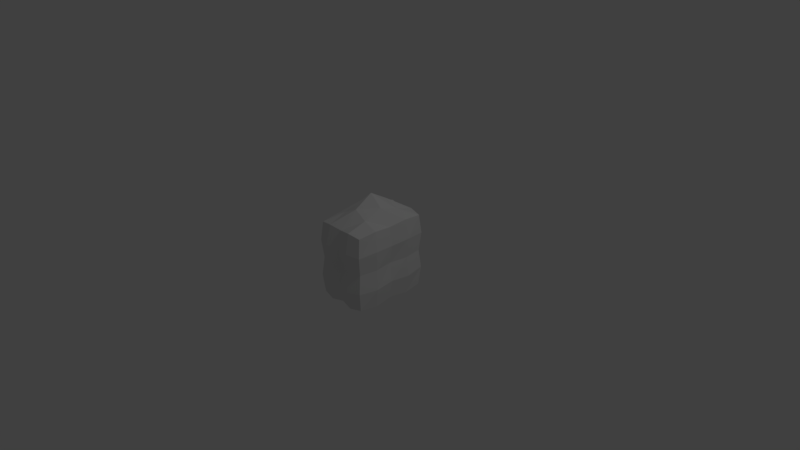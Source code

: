 # Source: Beacon1.blend  (saved by Blender 2.78.0; exported with 4.5.12 LTS)
import bpy
from mathutils import Matrix  # noqa: F401  (used for matrix-valued properties, if any)

bpy.ops.wm.read_factory_settings(use_empty=True)
scene = bpy.context.scene
scene.name = 'Scene'

# ---- collections
col_collection_1 = bpy.data.collections.new('Collection 1'); scene.collection.children.link(col_collection_1)

# ---- materials (node trees are filled in below, after node groups)
mat_material_001 = bpy.data.materials.new('Material.001')
mat_material_001.alpha_threshold = 0.0
mat_material_001.use_transparent_shadow = False
mat_material_001.roughness = 0.5
mat_material_051 = bpy.data.materials.new('Material.051')
mat_material_051.alpha_threshold = 0.0
mat_material_051.use_transparent_shadow = False
mat_material_051.diffuse_color = (0.0, 0.0, 0.0, 1.0)
mat_material_051.roughness = 0.5
mat_material_051.specular_intensity = 0.0

# ---- material node trees

# ---- world
world_world = bpy.data.worlds.new('World'); scene.world = world_world
world_world.color = (0.05088, 0.05088, 0.05088)
world_world.use_sun_shadow = False
world_world.sun_shadow_jitter_overblur = 0.0
world_world.cycles.sampling_method = 'MANUAL'

# ---- cameras
cam_camera = bpy.data.cameras.new('Camera')
cam_camera.clip_end = 100.0
cam_camera.lens = 35.0
cam_camera.sensor_width = 32.0
cam_camera.sensor_height = 18.0
cam_camera.ortho_scale = 7.314
cam_camera.dof.focus_distance = 0.0
cam_camera.dof.aperture_fstop = 128.0

# ---- lights
light_lamp = bpy.data.lights.new('Lamp', 'POINT')
light_lamp.transmission_factor = 0.0
light_lamp.cutoff_distance = 30.0
light_lamp.energy = 100.0
light_lamp.shadow_buffer_clip_start = 1.001
light_lamp.shadow_soft_size = 0.1
light_lamp.shadow_maximum_resolution = 0.006
light_lamp.use_absolute_resolution = True

# ---- meshes
me_plane_008 = bpy.data.meshes.new('Plane.008')
me_plane_008.from_pydata([(0.03132, -0.03502, -0.02802), (0.03132, -0.03502, -0.01135), (0.01465, -0.03502, -0.02802), (0.01465, -0.03502, -0.01135), (0.03132, -0.01835, -0.02802), (0.03132, -0.01835, -0.01135), (0.01465, -0.01835, -0.02802), (0.01465, -0.01835, -0.01135), (-0.01296, -0.03502, -0.02802), (-0.01296, -0.03502, -0.01135), (-0.02963, -0.03502, -0.02802), (-0.02963, -0.03502, -0.01135), (-0.01296, -0.01835, -0.02802), (-0.01296, -0.01835, -0.01135), (-0.02963, -0.01835, -0.02802), (-0.02963, -0.01835, -0.01135), (-0.0418, -0.02421, -0.03935), (-0.0418, -0.02421, 0.04399), (-0.0418, 0.03292, -0.03935), (-0.0418, 0.03292, 0.04399), (0.04153, -0.02421, -0.03935), (0.04153, -0.02421, 0.04399), (0.04153, 0.03292, -0.03935), (0.04153, 0.03292, 0.04399), (-0.0418, -0.02421, 0.00232), (-0.0418, 0.004357, 0.04399), (-0.0418, 0.03292, 0.00232), (-0.0418, 0.004357, -0.03935), (-0.000138, 0.03292, 0.04399), (0.04153, 0.03292, 0.00232), (-0.000138, 0.03292, -0.03935), (0.04153, 0.004357, 0.04399), (0.04153, -0.02421, 0.00232), (0.04153, 0.004357, -0.03935), (-0.000138, -0.02421, 0.04399), (-0.000138, -0.02421, -0.03935), (-0.000138, 0.004357, 0.07306), (-0.000138, 0.004357, -0.03935), (-0.000138, -0.02421, 0.00232), (0.04153, 0.004357, 0.00232), (-0.000138, 0.03292, 0.00232), (-0.0418, 0.004357, 0.00232), (-0.04415, -0.02582, 0.02315), (-0.04415, 0.01864, 0.04633), (-0.04415, 0.03453, -0.01851), (-0.04415, -0.009927, -0.04169), (0.0207, 0.03453, 0.04633), (0.04387, 0.03453, -0.01851), (-0.02097, 0.03453, -0.04169), (0.04387, -0.009927, 0.04633), (0.04387, -0.02582, -0.01851), (0.04387, 0.01864, -0.04169), (-0.02097, -0.02582, 0.04633), (0.0207, -0.02582, -0.04169), (-0.04415, -0.02582, -0.01851), (-0.04415, -0.009927, 0.04633), (-0.04415, 0.03453, 0.02315), (-0.04415, 0.01864, -0.04169), (-0.02097, 0.03453, 0.04633), (0.04387, 0.03453, 0.02315), (0.0207, 0.03453, -0.04169), (0.04387, 0.01864, 0.04633), (0.04387, -0.02582, 0.02315), (0.04387, -0.009927, -0.04169), (0.0207, -0.02582, 0.04633), (-0.02097, -0.02582, -0.04169), (-0.02097, 0.004357, 0.06078), (0.0207, 0.004357, 0.06078), (-0.000138, -0.009927, 0.06078), (-0.000138, 0.01864, 0.06078), (0.0207, 0.004357, -0.04366), (-0.02097, 0.004357, -0.04366), (-0.000138, -0.009927, -0.04366), (-0.000138, 0.01864, -0.04366), (-0.000138, -0.02717, -0.01851), (-0.000138, -0.02717, 0.02315), (0.0207, -0.02717, 0.00232), (-0.02097, -0.02717, 0.00232), (0.04584, 0.004357, -0.01851), (0.04584, 0.004357, 0.02315), (0.04584, 0.01864, 0.00232), (0.04584, -0.009927, 0.00232), (-0.000138, 0.03588, -0.01851), (-0.000138, 0.03588, 0.02315), (-0.02097, 0.03588, 0.00232), (0.0207, 0.03588, 0.00232), (-0.04612, 0.004357, -0.01851), (-0.04612, 0.004357, 0.02315), (-0.04612, -0.009927, 0.00232), (-0.04612, 0.01864, 0.00232), (-0.04902, 0.01979, 0.0245), (-0.04902, -0.01107, 0.0245), (-0.04902, -0.01107, -0.01986), (0.02237, 0.03787, 0.0245), (-0.02264, 0.03787, 0.0245), (-0.02264, 0.03787, -0.01986), (0.04875, -0.01107, 0.0245), (0.04875, 0.01979, 0.0245), (0.04875, 0.01979, -0.01986), (-0.02264, -0.02916, 0.0245), (0.02237, -0.02916, 0.0245), (0.02237, -0.02916, -0.01986), (-0.02232, 0.01979, -0.04656), (-0.02232, -0.01107, -0.04656), (0.02204, -0.01107, -0.04656), (0.02204, 0.01979, 0.05335), (0.02204, -0.01107, 0.05335), (-0.02232, -0.01107, 0.05335), (-0.02232, 0.01979, 0.05335), (0.02204, 0.01979, -0.04656), (-0.02264, -0.02916, -0.01986), (0.04875, -0.01107, -0.01986), (0.02237, 0.03787, -0.01986), (-0.04902, 0.01979, -0.01986)], [], [(0, 1, 3, 2), (2, 3, 7, 6), (6, 7, 5, 4), (4, 5, 1, 0), (2, 6, 4, 0), (7, 3, 1, 5), (8, 9, 11, 10), (10, 11, 15, 14), (14, 15, 13, 12), (12, 13, 9, 8), (10, 14, 12, 8), (15, 11, 9, 13), (113, 44, 18, 57), (112, 47, 22, 60), (111, 50, 20, 63), (110, 54, 16, 65), (109, 60, 22, 51), (108, 58, 19, 43), (107, 66, 25, 55), (106, 67, 36, 68), (105, 46, 28, 69), (104, 70, 33, 63), (103, 71, 37, 72), (102, 48, 30, 73), (101, 74, 35, 53), (100, 75, 38, 76), (99, 42, 24, 77), (98, 78, 33, 51), (97, 79, 39, 80), (96, 62, 32, 81), (95, 82, 30, 48), (94, 83, 40, 84), (93, 59, 29, 85), (92, 86, 27, 45), (91, 87, 41, 88), (90, 56, 26, 89), (87, 90, 89, 41), (25, 43, 90, 87), (43, 19, 56, 90), (42, 91, 88, 24), (17, 55, 91, 42), (55, 25, 87, 91), (54, 92, 45, 16), (24, 88, 92, 54), (88, 41, 86, 92), (83, 93, 85, 40), (28, 46, 93, 83), (46, 23, 59, 93), (56, 94, 84, 26), (19, 58, 94, 56), (58, 28, 83, 94), (44, 95, 48, 18), (26, 84, 95, 44), (84, 40, 82, 95), (79, 96, 81, 39), (31, 49, 96, 79), (49, 21, 62, 96), (59, 97, 80, 29), (23, 61, 97, 59), (61, 31, 79, 97), (47, 98, 51, 22), (29, 80, 98, 47), (80, 39, 78, 98), (75, 99, 77, 38), (34, 52, 99, 75), (52, 17, 42, 99), (62, 100, 76, 32), (21, 64, 100, 62), (64, 34, 75, 100), (50, 101, 53, 20), (32, 76, 101, 50), (76, 38, 74, 101), (71, 102, 73, 37), (27, 57, 102, 71), (57, 18, 48, 102), (65, 103, 72, 35), (16, 45, 103, 65), (45, 27, 71, 103), (53, 104, 63, 20), (35, 72, 104, 53), (72, 37, 70, 104), (67, 105, 69, 36), (31, 61, 105, 67), (61, 23, 46, 105), (64, 106, 68, 34), (21, 49, 106, 64), (49, 31, 67, 106), (52, 107, 55, 17), (34, 68, 107, 52), (68, 36, 66, 107), (66, 108, 43, 25), (36, 69, 108, 66), (69, 28, 58, 108), (70, 109, 51, 33), (37, 73, 109, 70), (73, 30, 60, 109), (74, 110, 65, 35), (38, 77, 110, 74), (77, 24, 54, 110), (78, 111, 63, 33), (39, 81, 111, 78), (81, 32, 50, 111), (82, 112, 60, 30), (40, 85, 112, 82), (85, 29, 47, 112), (86, 113, 57, 27), (41, 89, 113, 86), (89, 26, 44, 113)])
me_plane_008.polygons.foreach_set('material_index', [1, 1, 1, 1, 1, 1, 1, 1, 1, 1, 1, 1, 0, 0, 0, 0, 0, 0, 0, 0, 0, 0, 0, 0, 0, 0, 0, 0, 0, 0, 0, 0, 0, 0, 0, 0, 0, 0, 0, 0, 0, 0, 0, 0, 0, 0, 0, 0, 0, 0, 0, 0, 0, 0, 0, 0, 0, 0, 0, 0, 0, 0, 0, 0, 0, 0, 0, 0, 0, 0, 0, 0, 0, 0, 0, 0, 0, 0, 0, 0, 0, 0, 0, 0, 0, 0, 0, 0, 0, 0, 0, 0, 0, 0, 0, 0, 0, 0, 0, 0, 0, 0, 0, 0, 0, 0, 0, 0])
_uv = me_plane_008.uv_layers.new(name='UVMap')
_uv.uv.foreach_set('vector', [0.0, 0.0, 0.0, 0.0, 0.0, 0.0, 0.0, 0.0, 0.0, 0.0, 0.0, 0.0, 0.0, 0.0, 0.0, 0.0, 0.0, 0.0, 0.0, 0.0, 0.0, 0.0, 0.0, 0.0, 0.0, 0.0, 0.0, 0.0, 0.0, 0.0, 0.0, 0.0, 0.0, 0.0, 0.0, 0.0, 0.0, 0.0, 0.0, 0.0, 0.0, 0.0, 0.0, 0.0, 0.0, 0.0, 0.0, 0.0, 0.0, 0.0, 0.0, 0.0, 0.0, 0.0, 0.0, 0.0, 0.0, 0.0, 0.0, 0.0, 0.0, 0.0, 0.0, 0.0, 0.0, 0.0, 0.0, 0.0, 0.0, 0.0, 0.0, 0.0, 0.0, 0.0, 0.0, 0.0, 0.0, 0.0, 0.0, 0.0, 0.0, 0.0, 0.0, 0.0, 0.0, 0.0, 0.0, 0.0, 0.0, 0.0, 0.0, 0.0, 0.0, 0.0, 0.0, 0.0, 0.1392, 0.9194, 0.1388, 0.9194, 0.1389, 0.9188, 0.1393, 0.9187, 0.8571, 0.5566, 0.8565, 0.5567, 0.8566, 0.5561, 0.8572, 0.556, 0.882, 0.5566, 0.8815, 0.5567, 0.8816, 0.5561, 0.882, 0.556, 0.1212, 0.9194, 0.1206, 0.9194, 0.1207, 0.9188, 0.1213, 0.9187, 0.875, 0.5566, 0.8746, 0.5567, 0.8746, 0.5561, 0.875, 0.556, 0.1323, 0.9194, 0.1318, 0.9194, 0.1319, 0.9188, 0.1323, 0.9187, 0.1332, 0.9194, 0.1327, 0.9194, 0.1327, 0.9188, 0.1331, 0.9187, 0.8741, 0.5579, 0.8737, 0.5579, 0.8737, 0.5573, 0.8741, 0.5573, 0.8733, 0.5579, 0.8728, 0.5579, 0.8729, 0.5573, 0.8733, 0.5573, 0.8759, 0.5566, 0.8754, 0.5567, 0.8754, 0.5561, 0.8759, 0.556, 0.1349, 0.9206, 0.1345, 0.9206, 0.1345, 0.92, 0.1349, 0.92, 0.134, 0.9206, 0.1336, 0.9206, 0.1336, 0.92, 0.134, 0.92, 0.8635, 0.5566, 0.8628, 0.5567, 0.8629, 0.5561, 0.8635, 0.556, 0.8635, 0.5579, 0.8628, 0.5579, 0.8629, 0.5573, 0.8634, 0.5573, 0.1212, 0.9206, 0.1206, 0.9206, 0.1207, 0.92, 0.1213, 0.92, 0.8829, 0.5566, 0.8824, 0.5567, 0.8824, 0.5561, 0.8828, 0.556, 0.8829, 0.5579, 0.8824, 0.5579, 0.8824, 0.5573, 0.8828, 0.5573, 0.882, 0.5579, 0.8815, 0.5579, 0.8816, 0.5573, 0.882, 0.5573, 0.1174, 0.9194, 0.1168, 0.9194, 0.1168, 0.9188, 0.1174, 0.9187, 0.1174, 0.9206, 0.1168, 0.9206, 0.1168, 0.92, 0.1174, 0.92, 0.8571, 0.5579, 0.8565, 0.5579, 0.8566, 0.5573, 0.8572, 0.5573, 0.1401, 0.9194, 0.1397, 0.9194, 0.1397, 0.9188, 0.1401, 0.9187, 0.1401, 0.9206, 0.1397, 0.9206, 0.1397, 0.92, 0.1401, 0.92, 0.1392, 0.9206, 0.1388, 0.9206, 0.1389, 0.92, 0.1393, 0.92, 0.1397, 0.9206, 0.1392, 0.9206, 0.1393, 0.92, 0.1397, 0.92, 0.1397, 0.9212, 0.1393, 0.9213, 0.1392, 0.9206, 0.1397, 0.9206, 0.1393, 0.9213, 0.1389, 0.9212, 0.1388, 0.9206, 0.1392, 0.9206, 0.1405, 0.9206, 0.1401, 0.9206, 0.1401, 0.92, 0.1405, 0.92, 0.1405, 0.9212, 0.1401, 0.9213, 0.1401, 0.9206, 0.1405, 0.9206, 0.1401, 0.9213, 0.1397, 0.9212, 0.1397, 0.9206, 0.1401, 0.9206, 0.1405, 0.9194, 0.1401, 0.9194, 0.1401, 0.9187, 0.1405, 0.9188, 0.1405, 0.92, 0.1401, 0.92, 0.1401, 0.9194, 0.1405, 0.9194, 0.1401, 0.92, 0.1397, 0.92, 0.1397, 0.9194, 0.1401, 0.9194, 0.8578, 0.5579, 0.8571, 0.5579, 0.8572, 0.5573, 0.8578, 0.5573, 0.8578, 0.5585, 0.8572, 0.5585, 0.8571, 0.5579, 0.8578, 0.5579, 0.8572, 0.5585, 0.8566, 0.5585, 0.8565, 0.5579, 0.8571, 0.5579, 0.1181, 0.9206, 0.1174, 0.9206, 0.1174, 0.92, 0.118, 0.92, 0.118, 0.9212, 0.1174, 0.9213, 0.1174, 0.9206, 0.1181, 0.9206, 0.1174, 0.9213, 0.1168, 0.9212, 0.1168, 0.9206, 0.1174, 0.9206, 0.1181, 0.9194, 0.1174, 0.9194, 0.1174, 0.9187, 0.118, 0.9188, 0.118, 0.92, 0.1174, 0.92, 0.1174, 0.9194, 0.1181, 0.9194, 0.1174, 0.92, 0.1168, 0.92, 0.1168, 0.9194, 0.1174, 0.9194, 0.8824, 0.5579, 0.882, 0.5579, 0.882, 0.5573, 0.8824, 0.5573, 0.8824, 0.5585, 0.882, 0.5585, 0.882, 0.5579, 0.8824, 0.5579, 0.882, 0.5585, 0.8816, 0.5585, 0.8815, 0.5579, 0.882, 0.5579, 0.8833, 0.5579, 0.8829, 0.5579, 0.8828, 0.5573, 0.8832, 0.5573, 0.8832, 0.5585, 0.8828, 0.5585, 0.8829, 0.5579, 0.8833, 0.5579, 0.8828, 0.5585, 0.8824, 0.5585, 0.8824, 0.5579, 0.8829, 0.5579, 0.8833, 0.5567, 0.8829, 0.5566, 0.8828, 0.556, 0.8832, 0.5561, 0.8832, 0.5573, 0.8828, 0.5573, 0.8829, 0.5566, 0.8833, 0.5567, 0.8828, 0.5573, 0.8824, 0.5573, 0.8824, 0.5567, 0.8829, 0.5566, 0.1219, 0.9206, 0.1212, 0.9206, 0.1213, 0.92, 0.1219, 0.92, 0.1219, 0.9212, 0.1213, 0.9213, 0.1212, 0.9206, 0.1219, 0.9206, 0.1213, 0.9213, 0.1207, 0.9212, 0.1206, 0.9206, 0.1212, 0.9206, 0.8641, 0.5579, 0.8635, 0.5579, 0.8634, 0.5573, 0.8641, 0.5573, 0.8641, 0.5585, 0.8635, 0.5585, 0.8635, 0.5579, 0.8641, 0.5579, 0.8635, 0.5585, 0.8629, 0.5585, 0.8628, 0.5579, 0.8635, 0.5579, 0.8641, 0.5567, 0.8635, 0.5566, 0.8635, 0.556, 0.8641, 0.5561, 0.8641, 0.5573, 0.8634, 0.5573, 0.8635, 0.5566, 0.8641, 0.5567, 0.8634, 0.5573, 0.8629, 0.5573, 0.8628, 0.5567, 0.8635, 0.5566, 0.1345, 0.9206, 0.134, 0.9206, 0.134, 0.92, 0.1345, 0.92, 0.1345, 0.9212, 0.134, 0.9213, 0.134, 0.9206, 0.1345, 0.9206, 0.134, 0.9213, 0.1336, 0.9212, 0.1336, 0.9206, 0.134, 0.9206, 0.1353, 0.9206, 0.1349, 0.9206, 0.1349, 0.92, 0.1353, 0.92, 0.1353, 0.9212, 0.1349, 0.9213, 0.1349, 0.9206, 0.1353, 0.9206, 0.1349, 0.9213, 0.1345, 0.9212, 0.1345, 0.9206, 0.1349, 0.9206, 0.8763, 0.5567, 0.8759, 0.5566, 0.8759, 0.556, 0.8763, 0.5561, 0.8763, 0.5573, 0.8759, 0.5573, 0.8759, 0.5566, 0.8763, 0.5567, 0.8759, 0.5573, 0.8754, 0.5573, 0.8754, 0.5567, 0.8759, 0.5566, 0.8737, 0.5579, 0.8733, 0.5579, 0.8733, 0.5573, 0.8737, 0.5573, 0.8737, 0.5585, 0.8733, 0.5585, 0.8733, 0.5579, 0.8737, 0.5579, 0.8733, 0.5585, 0.8729, 0.5585, 0.8728, 0.5579, 0.8733, 0.5579, 0.8746, 0.5579, 0.8741, 0.5579, 0.8741, 0.5573, 0.8745, 0.5573, 0.8745, 0.5585, 0.8741, 0.5585, 0.8741, 0.5579, 0.8746, 0.5579, 0.8741, 0.5585, 0.8737, 0.5585, 0.8737, 0.5579, 0.8741, 0.5579, 0.1336, 0.9194, 0.1332, 0.9194, 0.1331, 0.9187, 0.1335, 0.9188, 0.1335, 0.92, 0.1331, 0.92, 0.1332, 0.9194, 0.1336, 0.9194, 0.1331, 0.92, 0.1327, 0.92, 0.1327, 0.9194, 0.1332, 0.9194, 0.1327, 0.9194, 0.1323, 0.9194, 0.1323, 0.9187, 0.1327, 0.9188, 0.1327, 0.92, 0.1323, 0.92, 0.1323, 0.9194, 0.1327, 0.9194, 0.1323, 0.92, 0.1319, 0.92, 0.1318, 0.9194, 0.1323, 0.9194, 0.8754, 0.5567, 0.875, 0.5566, 0.875, 0.556, 0.8754, 0.5561, 0.8754, 0.5573, 0.875, 0.5573, 0.875, 0.5566, 0.8754, 0.5567, 0.875, 0.5573, 0.8746, 0.5573, 0.8746, 0.5567, 0.875, 0.5566, 0.1219, 0.9194, 0.1212, 0.9194, 0.1213, 0.9187, 0.1219, 0.9188, 0.1219, 0.92, 0.1213, 0.92, 0.1212, 0.9194, 0.1219, 0.9194, 0.1213, 0.92, 0.1207, 0.92, 0.1206, 0.9194, 0.1212, 0.9194, 0.8824, 0.5567, 0.882, 0.5566, 0.882, 0.556, 0.8824, 0.5561, 0.8824, 0.5573, 0.882, 0.5573, 0.882, 0.5566, 0.8824, 0.5567, 0.882, 0.5573, 0.8816, 0.5573, 0.8815, 0.5567, 0.882, 0.5566, 0.8578, 0.5567, 0.8571, 0.5566, 0.8572, 0.556, 0.8578, 0.5561, 0.8578, 0.5573, 0.8572, 0.5573, 0.8571, 0.5566, 0.8578, 0.5567, 0.8572, 0.5573, 0.8566, 0.5573, 0.8565, 0.5567, 0.8571, 0.5566, 0.1397, 0.9194, 0.1392, 0.9194, 0.1393, 0.9187, 0.1397, 0.9188, 0.1397, 0.92, 0.1393, 0.92, 0.1392, 0.9194, 0.1397, 0.9194, 0.1393, 0.92, 0.1389, 0.92, 0.1388, 0.9194, 0.1392, 0.9194])
me_plane_008.materials.append(mat_material_001)
me_plane_008.materials.append(mat_material_051)
me_plane_008.use_remesh_preserve_volume = False
me_plane_008.use_remesh_preserve_attributes = False
me_plane_008.use_mirror_vertex_groups = False
me_plane_008.update()

# ---- objects
ob_lamp = bpy.data.objects.new('Lamp', light_lamp)
ob_camera = bpy.data.objects.new('Camera', cam_camera)
ob_beacon4_004 = bpy.data.objects.new('Beacon4.004', me_plane_008)

# ---- transforms, parenting, visibility, modifiers, constraints
ob_lamp.location = (4.076, 1.005, 5.904)
ob_lamp.rotation_euler = (0.6503, 0.05522, 1.866)
ob_lamp.lock_rotations_4d = False
ob_lamp.empty_display_type = 'ARROWS'
ob_lamp.color = (0.0, 0.0, 0.0, 0.0)
ob_lamp.lineart.crease_threshold = 0.0
ob_camera.location = (7.481, -6.508, 5.344)
ob_camera.rotation_euler = (1.109, 0.0, 0.8149)
ob_camera.lock_rotations_4d = False
ob_camera.empty_display_type = 'ARROWS'
ob_camera.color = (0.0, 0.0, 0.0, 0.0)
ob_camera.display_type = 'WIRE'
ob_camera.lineart.crease_threshold = 0.0
ob_beacon4_004.location = (0.0, 0.0, 0.0)
ob_beacon4_004.rotation_euler = (0.0, -0.0, -1.571)
ob_beacon4_004.scale = (12.0, 12.0, 12.0)
ob_beacon4_004.lineart.crease_threshold = 0.0

# ---- collection membership
col_collection_1.objects.link(ob_lamp)
col_collection_1.objects.link(ob_camera)
col_collection_1.objects.link(ob_beacon4_004)

# ---- scene / render settings (as saved in the file)
scene.camera = ob_camera
scene.frame_start = 1; scene.frame_end = 250; scene.frame_set(1)
scene.render.engine = 'BLENDER_EEVEE_NEXT'
scene.render.resolution_percentage = 50
scene.render.dither_intensity = 0.0
scene.cycles.use_denoising = False
scene.cycles.samples = 128
scene.cycles.sampling_pattern = 'TABULATED_SOBOL'
scene.cycles.light_sampling_threshold = 0.0
scene.cycles.use_adaptive_sampling = False
scene.cycles.use_light_tree = False
scene.cycles.blur_glossy = 0.0
scene.cycles.sample_clamp_indirect = 0.0
scene.view_settings.view_transform = 'Standard'
bpy.context.view_layer.update()
